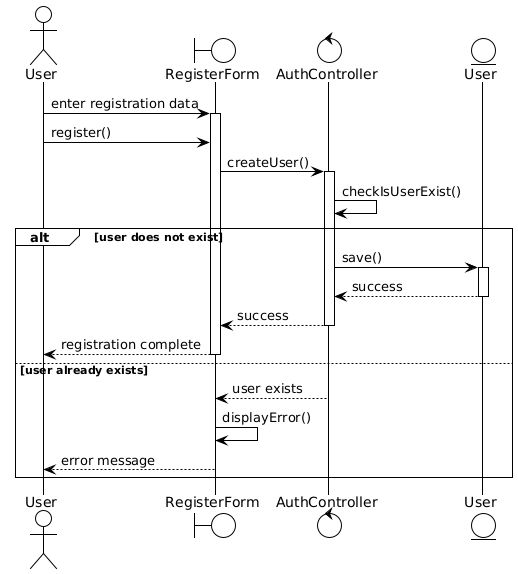

The diagram above was rendered by PlantUML. Its source (embedded in the PNG):
@startuml
!theme plain

actor "User" as U
boundary "RegisterForm" as RF
control "AuthController" as AC
entity "User" as UserEntity

U -> RF: enter registration data
activate RF

U -> RF: register()
RF -> AC: createUser()
activate AC

AC -> AC: checkIsUserExist()

alt user does not exist
    AC -> UserEntity: save()
    activate UserEntity
    UserEntity --> AC: success
    deactivate UserEntity
    
    AC --> RF: success
    deactivate AC
    RF --> U: registration complete
    deactivate RF
    
else user already exists
    AC --> RF: user exists
    deactivate AC
    RF -> RF: displayError()
    RF --> U: error message
    deactivate RF
end
@enduml